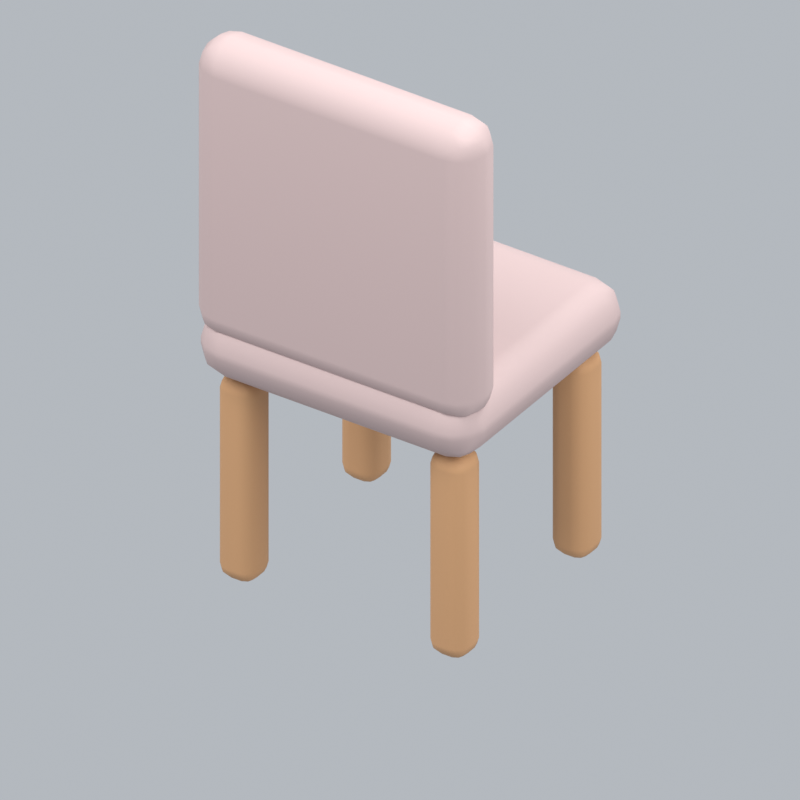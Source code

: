 # Source: chairClassicC.blend  (saved by Blender 5.2.45; exported with 4.5.12 LTS)
import bpy
from mathutils import Matrix  # noqa: F401  (used for matrix-valued properties, if any)

bpy.ops.wm.read_factory_settings(use_empty=True)
scene = bpy.context.scene
scene.name = 'Scene'

# ---- collections
col_collection = bpy.data.collections.new('Collection'); scene.collection.children.link(col_collection)

# ---- materials (node trees are filled in below, after node groups)
mat_rose = bpy.data.materials.new('rose')
mat_rose.diffuse_color = (0.5395, 0.4072, 0.3968, 1.0)
mat_wood = bpy.data.materials.new('wood')
mat_wood.diffuse_color = (0.5841, 0.3185, 0.1529, 1.0)

# ---- material node trees
mat_rose.use_nodes = True; mat_rose.node_tree.nodes.clear()
_N = mat_rose.node_tree.nodes; _L = mat_rose.node_tree.links
n0 = _N.new('ShaderNodeBsdfPrincipled'); n0.name = 'Principled BSDF'; n0.location = (-200, 100)
n0.inputs[0].default_value = (0.5395, 0.4072, 0.3968, 1.0)
n0.inputs[2].default_value = 0.72
n0.inputs[10].default_value = 0.005
n1 = _N.new('ShaderNodeOutputMaterial'); n1.name = 'Material Output'; n1.location = (200, 100)
_L.new(n0.outputs[0], n1.inputs[0])
n1.is_active_output = True
mat_wood.use_nodes = True; mat_wood.node_tree.nodes.clear()
_N = mat_wood.node_tree.nodes; _L = mat_wood.node_tree.links
n0 = _N.new('ShaderNodeBsdfPrincipled'); n0.name = 'Principled BSDF'; n0.location = (-200, 100)
n0.inputs[0].default_value = (0.5841, 0.3185, 0.1529, 1.0)
n0.inputs[2].default_value = 0.72
n0.inputs[10].default_value = 0.005
n1 = _N.new('ShaderNodeOutputMaterial'); n1.name = 'Material Output'; n1.location = (200, 100)
_L.new(n0.outputs[0], n1.inputs[0])
n1.is_active_output = True

# ---- world
world_world = bpy.data.worlds.new('World'); scene.world = world_world
world_world.use_nodes = True; world_world.node_tree.nodes.clear()
_N = world_world.node_tree.nodes; _L = world_world.node_tree.links
n0 = _N.new('ShaderNodeOutputWorld'); n0.name = 'World Output'; n0.location = (200, 100)
n1 = _N.new('ShaderNodeBackground'); n1.name = 'Background'; n1.location = (-200, 100)
n1.inputs[0].default_value = (0.65, 0.69, 0.74, 1.0)
n1.inputs[1].default_value = 0.7
_L.new(n1.outputs[0], n0.inputs[0])
n0.is_active_output = True
world_world.color = (0.3, 0.3, 0.3)
world_world.sun_shadow_jitter_overblur = 0.0

# ---- cameras
cam_camera_018 = bpy.data.cameras.new('Camera.018')
cam_camera_018.type = 'ORTHO'
cam_camera_018.ortho_scale = 1.993

# ---- lights
light_area_051 = bpy.data.lights.new('Area.051', 'AREA')
light_area_051.energy = 500.0
light_area_051.shape = 'DISK'
light_area_051.size = 5.0
light_area_051.size_y = 1.0
light_area_052 = bpy.data.lights.new('Area.052', 'AREA')
light_area_052.energy = 180.0
light_area_052.shape = 'DISK'
light_area_052.size = 4.0
light_area_052.size_y = 1.0
light_area_053 = bpy.data.lights.new('Area.053', 'AREA')
light_area_053.energy = 300.0
light_area_053.shape = 'DISK'
light_area_053.size = 4.0
light_area_053.size_y = 1.0

# ---- meshes
me_cube_096 = bpy.data.meshes.new('Cube.096')
me_cube_096.from_pydata([(-0.415, -0.38, -0.095), (-0.415, -0.38, 0.095), (-0.415, 0.38, -0.095), (-0.415, 0.38, 0.095), (0.415, -0.38, -0.095), (0.415, -0.38, 0.095), (0.415, 0.38, -0.095), (0.415, 0.38, 0.095)], [], [(0, 1, 3, 2), (2, 3, 7, 6), (6, 7, 5, 4), (4, 5, 1, 0), (2, 6, 4, 0), (7, 3, 1, 5)])
_uv = me_cube_096.uv_layers.new(name='UVMap')
_uv.uv.foreach_set('vector', [0.375, 0.0, 0.625, 0.0, 0.625, 0.25, 0.375, 0.25, 0.375, 0.25, 0.625, 0.25, 0.625, 0.5, 0.375, 0.5, 0.375, 0.5, 0.625, 0.5, 0.625, 0.75, 0.375, 0.75, 0.375, 0.75, 0.625, 0.75, 0.625, 1.0, 0.375, 1.0, 0.125, 0.5, 0.375, 0.5, 0.375, 0.75, 0.125, 0.75, 0.625, 0.5, 0.875, 0.5, 0.875, 0.75, 0.625, 0.75])
me_cube_096.materials.append(mat_rose)
me_cube_096.update()
me_cube_097 = bpy.data.meshes.new('Cube.097')
me_cube_097.from_pydata([(-0.42, -0.085, -0.435), (-0.42, -0.085, 0.435), (-0.42, 0.085, -0.435), (-0.42, 0.085, 0.435), (0.42, -0.085, -0.435), (0.42, -0.085, 0.435), (0.42, 0.085, -0.435), (0.42, 0.085, 0.435)], [], [(0, 1, 3, 2), (2, 3, 7, 6), (6, 7, 5, 4), (4, 5, 1, 0), (2, 6, 4, 0), (7, 3, 1, 5)])
_uv = me_cube_097.uv_layers.new(name='UVMap')
_uv.uv.foreach_set('vector', [0.375, 0.0, 0.625, 0.0, 0.625, 0.25, 0.375, 0.25, 0.375, 0.25, 0.625, 0.25, 0.625, 0.5, 0.375, 0.5, 0.375, 0.5, 0.625, 0.5, 0.625, 0.75, 0.375, 0.75, 0.375, 0.75, 0.625, 0.75, 0.625, 1.0, 0.375, 1.0, 0.125, 0.5, 0.375, 0.5, 0.375, 0.75, 0.125, 0.75, 0.625, 0.5, 0.875, 0.5, 0.875, 0.75, 0.625, 0.75])
me_cube_097.materials.append(mat_rose)
me_cube_097.update()
me_cube_098 = bpy.data.meshes.new('Cube.098')
me_cube_098.from_pydata([(-0.055, -0.055, -0.3), (-0.055, -0.055, 0.3), (-0.055, 0.055, -0.3), (-0.055, 0.055, 0.3), (0.055, -0.055, -0.3), (0.055, -0.055, 0.3), (0.055, 0.055, -0.3), (0.055, 0.055, 0.3)], [], [(0, 1, 3, 2), (2, 3, 7, 6), (6, 7, 5, 4), (4, 5, 1, 0), (2, 6, 4, 0), (7, 3, 1, 5)])
_uv = me_cube_098.uv_layers.new(name='UVMap')
_uv.uv.foreach_set('vector', [0.375, 0.0, 0.625, 0.0, 0.625, 0.25, 0.375, 0.25, 0.375, 0.25, 0.625, 0.25, 0.625, 0.5, 0.375, 0.5, 0.375, 0.5, 0.625, 0.5, 0.625, 0.75, 0.375, 0.75, 0.375, 0.75, 0.625, 0.75, 0.625, 1.0, 0.375, 1.0, 0.125, 0.5, 0.375, 0.5, 0.375, 0.75, 0.125, 0.75, 0.625, 0.5, 0.875, 0.5, 0.875, 0.75, 0.625, 0.75])
me_cube_098.materials.append(mat_wood)
me_cube_098.update()
me_cube_099 = bpy.data.meshes.new('Cube.099')
me_cube_099.from_pydata([(-0.055, -0.055, -0.3), (-0.055, -0.055, 0.3), (-0.055, 0.055, -0.3), (-0.055, 0.055, 0.3), (0.055, -0.055, -0.3), (0.055, -0.055, 0.3), (0.055, 0.055, -0.3), (0.055, 0.055, 0.3)], [], [(0, 1, 3, 2), (2, 3, 7, 6), (6, 7, 5, 4), (4, 5, 1, 0), (2, 6, 4, 0), (7, 3, 1, 5)])
_uv = me_cube_099.uv_layers.new(name='UVMap')
_uv.uv.foreach_set('vector', [0.375, 0.0, 0.625, 0.0, 0.625, 0.25, 0.375, 0.25, 0.375, 0.25, 0.625, 0.25, 0.625, 0.5, 0.375, 0.5, 0.375, 0.5, 0.625, 0.5, 0.625, 0.75, 0.375, 0.75, 0.375, 0.75, 0.625, 0.75, 0.625, 1.0, 0.375, 1.0, 0.125, 0.5, 0.375, 0.5, 0.375, 0.75, 0.125, 0.75, 0.625, 0.5, 0.875, 0.5, 0.875, 0.75, 0.625, 0.75])
me_cube_099.materials.append(mat_wood)
me_cube_099.update()
me_cube_100 = bpy.data.meshes.new('Cube.100')
me_cube_100.from_pydata([(-0.055, -0.055, -0.3), (-0.055, -0.055, 0.3), (-0.055, 0.055, -0.3), (-0.055, 0.055, 0.3), (0.055, -0.055, -0.3), (0.055, -0.055, 0.3), (0.055, 0.055, -0.3), (0.055, 0.055, 0.3)], [], [(0, 1, 3, 2), (2, 3, 7, 6), (6, 7, 5, 4), (4, 5, 1, 0), (2, 6, 4, 0), (7, 3, 1, 5)])
_uv = me_cube_100.uv_layers.new(name='UVMap')
_uv.uv.foreach_set('vector', [0.375, 0.0, 0.625, 0.0, 0.625, 0.25, 0.375, 0.25, 0.375, 0.25, 0.625, 0.25, 0.625, 0.5, 0.375, 0.5, 0.375, 0.5, 0.625, 0.5, 0.625, 0.75, 0.375, 0.75, 0.375, 0.75, 0.625, 0.75, 0.625, 1.0, 0.375, 1.0, 0.125, 0.5, 0.375, 0.5, 0.375, 0.75, 0.125, 0.75, 0.625, 0.5, 0.875, 0.5, 0.875, 0.75, 0.625, 0.75])
me_cube_100.materials.append(mat_wood)
me_cube_100.update()
me_cube_101 = bpy.data.meshes.new('Cube.101')
me_cube_101.from_pydata([(-0.055, -0.055, -0.3), (-0.055, -0.055, 0.3), (-0.055, 0.055, -0.3), (-0.055, 0.055, 0.3), (0.055, -0.055, -0.3), (0.055, -0.055, 0.3), (0.055, 0.055, -0.3), (0.055, 0.055, 0.3)], [], [(0, 1, 3, 2), (2, 3, 7, 6), (6, 7, 5, 4), (4, 5, 1, 0), (2, 6, 4, 0), (7, 3, 1, 5)])
_uv = me_cube_101.uv_layers.new(name='UVMap')
_uv.uv.foreach_set('vector', [0.375, 0.0, 0.625, 0.0, 0.625, 0.25, 0.375, 0.25, 0.375, 0.25, 0.625, 0.25, 0.625, 0.5, 0.375, 0.5, 0.375, 0.5, 0.625, 0.5, 0.625, 0.75, 0.375, 0.75, 0.375, 0.75, 0.625, 0.75, 0.625, 1.0, 0.375, 1.0, 0.125, 0.5, 0.375, 0.5, 0.375, 0.75, 0.125, 0.75, 0.625, 0.5, 0.875, 0.5, 0.875, 0.75, 0.625, 0.75])
me_cube_101.materials.append(mat_wood)
me_cube_101.update()

# ---- objects
ob_fixed_isometric_camera = bpy.data.objects.new('Fixed isometric camera', cam_camera_018)
ob_warm_key = bpy.data.objects.new('Warm key', light_area_051)
ob_fill = bpy.data.objects.new('Fill', light_area_052)
ob_rim = bpy.data.objects.new('Rim', light_area_053)
ob_seat = bpy.data.objects.new('Seat', me_cube_096)
ob_backrest = bpy.data.objects.new('Backrest', me_cube_097)
ob_leg = bpy.data.objects.new('Leg', me_cube_098)
ob_leg_001 = bpy.data.objects.new('Leg.001', me_cube_099)
ob_leg_002 = bpy.data.objects.new('Leg.002', me_cube_100)
ob_leg_003 = bpy.data.objects.new('Leg.003', me_cube_101)
ob_chairclassicc_orientation = bpy.data.objects.new('chairClassicC orientation', None)

# ---- transforms, parenting, visibility, modifiers, constraints
ob_fixed_isometric_camera.location = (6.0, -9.048, 7.51)
ob_fixed_isometric_camera.rotation_euler = (0.9964, 2.214e-08, 0.588)
ob_warm_key.location = (-3.0, -4.0, 7.0)
ob_warm_key.rotation_euler = (0.6947, -4.874e-08, -0.6435)
ob_fill.location = (4.0, -1.0, 4.0)
ob_fill.rotation_euler = (0.9418, 9.221e-09, 1.326)
ob_rim.location = (1.0, 4.0, 6.0)
ob_rim.rotation_euler = (0.6896, -5.112e-08, 2.897)
ob_seat.parent = ob_chairclassicc_orientation
ob_seat.location = (0.0, 0.0, 0.7)
_m = ob_seat.modifiers.new('Rounded edges', 'BEVEL')
_m.width = 0.0855
_m.width_pct = 0.0855
_m.segments = 3
_m = ob_seat.modifiers.new('Weighted normals', 'WEIGHTED_NORMAL')
ob_backrest.parent = ob_chairclassicc_orientation
ob_backrest.location = (0.0, 0.29, 1.16)
_m = ob_backrest.modifiers.new('Rounded edges', 'BEVEL')
_m.width = 0.0765
_m.width_pct = 0.0765
_m.segments = 3
_m = ob_backrest.modifiers.new('Weighted normals', 'WEIGHTED_NORMAL')
ob_leg.parent = ob_chairclassicc_orientation
ob_leg.location = (-0.315, -0.275, 0.3)
_m = ob_leg.modifiers.new('Rounded edges', 'BEVEL')
_m.width = 0.04
_m.width_pct = 0.04
_m.segments = 3
_m = ob_leg.modifiers.new('Weighted normals', 'WEIGHTED_NORMAL')
ob_leg_001.parent = ob_chairclassicc_orientation
ob_leg_001.location = (-0.315, 0.275, 0.3)
_m = ob_leg_001.modifiers.new('Rounded edges', 'BEVEL')
_m.width = 0.04
_m.width_pct = 0.04
_m.segments = 3
_m = ob_leg_001.modifiers.new('Weighted normals', 'WEIGHTED_NORMAL')
ob_leg_002.parent = ob_chairclassicc_orientation
ob_leg_002.location = (0.315, -0.275, 0.3)
_m = ob_leg_002.modifiers.new('Rounded edges', 'BEVEL')
_m.width = 0.04
_m.width_pct = 0.04
_m.segments = 3
_m = ob_leg_002.modifiers.new('Weighted normals', 'WEIGHTED_NORMAL')
ob_leg_003.parent = ob_chairclassicc_orientation
ob_leg_003.location = (0.315, 0.275, 0.3)
_m = ob_leg_003.modifiers.new('Rounded edges', 'BEVEL')
_m.width = 0.04
_m.width_pct = 0.04
_m.segments = 3
_m = ob_leg_003.modifiers.new('Weighted normals', 'WEIGHTED_NORMAL')
ob_chairclassicc_orientation.location = (0.0, 0.0, 0.0)
ob_chairclassicc_orientation.rotation_euler = (0.0, 0.0, 3.142)

# ---- collection membership
col_collection.objects.link(ob_fixed_isometric_camera)
col_collection.objects.link(ob_warm_key)
col_collection.objects.link(ob_fill)
col_collection.objects.link(ob_rim)
col_collection.objects.link(ob_seat)
col_collection.objects.link(ob_backrest)
col_collection.objects.link(ob_leg)
col_collection.objects.link(ob_leg_001)
col_collection.objects.link(ob_leg_002)
col_collection.objects.link(ob_leg_003)
col_collection.objects.link(ob_chairclassicc_orientation)

# ---- scene / render settings (as saved in the file)
scene.camera = ob_fixed_isometric_camera
scene.frame_start = 1; scene.frame_end = 1; scene.frame_set(1)
scene.render.engine = 'BLENDER_EEVEE_NEXT'
scene.render.resolution_x = 256
scene.render.resolution_y = 256
scene.render.fps = 12
scene.render.film_transparent = True
scene.render.bake_bias = 0.0
scene.render.bake_samples = 0
scene.render.compositor_device = 'GPU'
scene.eevee.taa_render_samples = 24
scene.eevee.use_volume_custom_range = False
scene.eevee.fast_gi_thickness_near = 0.1
scene.eevee.fast_gi_thickness_far = 0.0
scene.eevee.ray_tracing_options.screen_trace_thickness = 0.1
scene.view_settings.view_transform = 'Standard'
bpy.context.view_layer.update()
